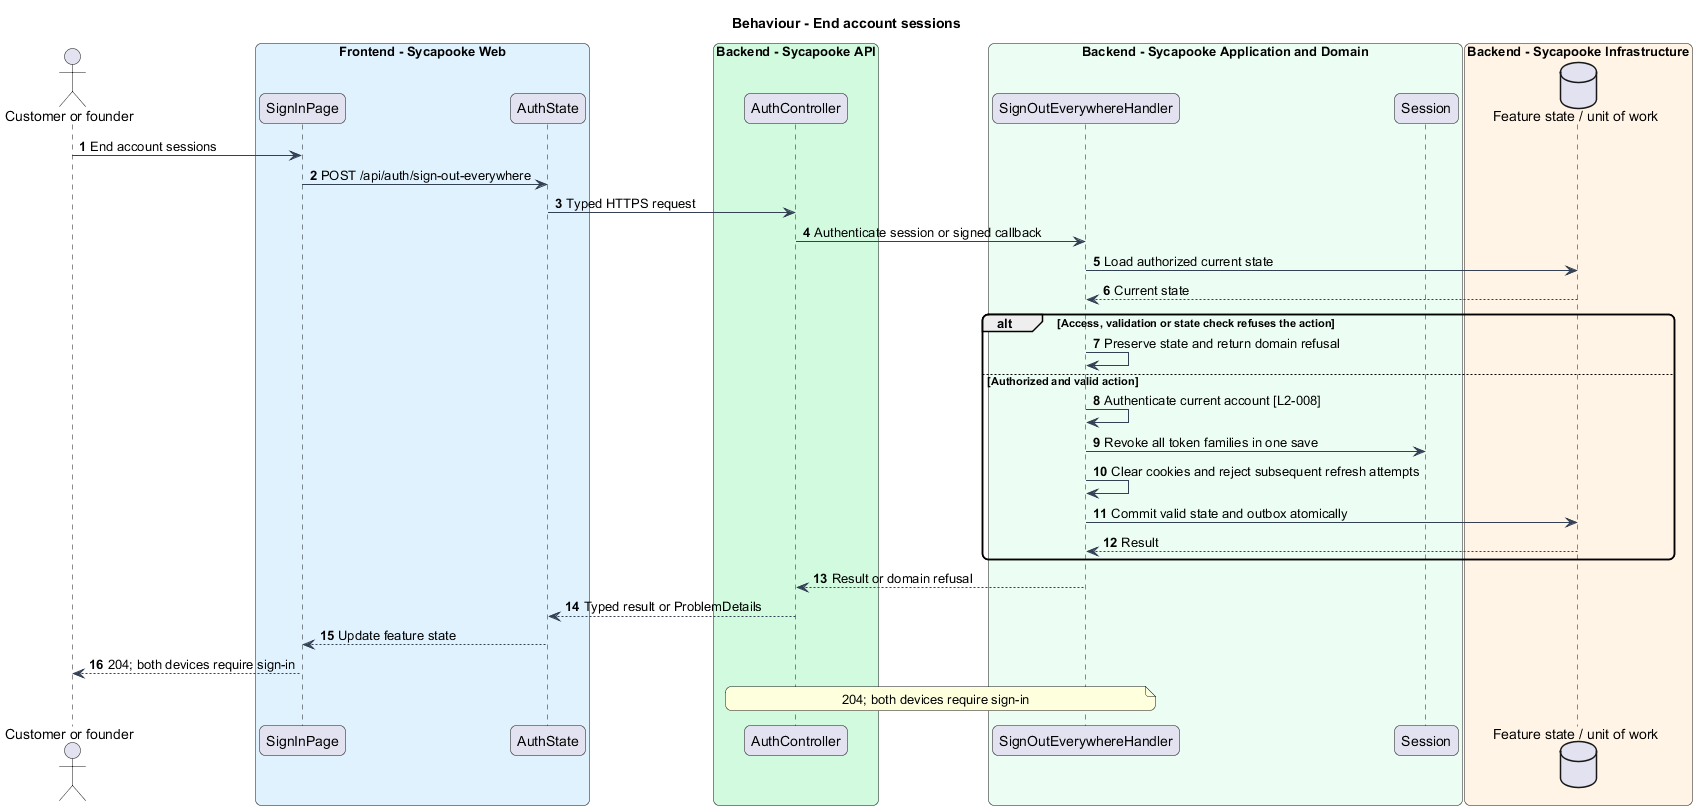

The diagram above was rendered by PlantUML. Its source (embedded in the PNG):
@startuml
skinparam backgroundColor #FFFFFF
skinparam shadowing false
skinparam roundcorner 12
skinparam defaultFontName Arial
skinparam ArrowColor #344054
title Behaviour - End account sessions
autonumber
actor "Customer or founder" as actor
box "Frontend - Sycapooke Web" #E0F2FE
 participant "SignInPage" as page
 participant "AuthState" as client
end box
box "Backend - Sycapooke API" #D1FADF
 participant "AuthController" as entry
end box
box "Backend - Sycapooke Application and Domain" #ECFDF3
 participant "SignOutEverywhereHandler" as handler
 participant "Session" as model
end box
box "Backend - Sycapooke Infrastructure" #FFF4E5
 database "Feature state / unit of work" as db
end box
actor -> page : End account sessions
page -> client : POST /api/auth/sign-out-everywhere
client -> entry : Typed HTTPS request
entry -> handler : Authenticate session or signed callback
handler -> db : Load authorized current state
db --> handler : Current state
alt Access, validation or state check refuses the action
 handler -> handler : Preserve state and return domain refusal
else Authorized and valid action
handler -> handler : Authenticate current account [L2-008]
handler -> model : Revoke all token families in one save
handler -> handler : Clear cookies and reject subsequent refresh attempts
handler -> db : Commit valid state and outbox atomically
db --> handler : Result
end
handler --> entry : Result or domain refusal
entry --> client : Typed result or ProblemDetails
client --> page : Update feature state
page --> actor : 204; both devices require sign-in
note over entry, handler
204; both devices require sign-in
end note
@enduml